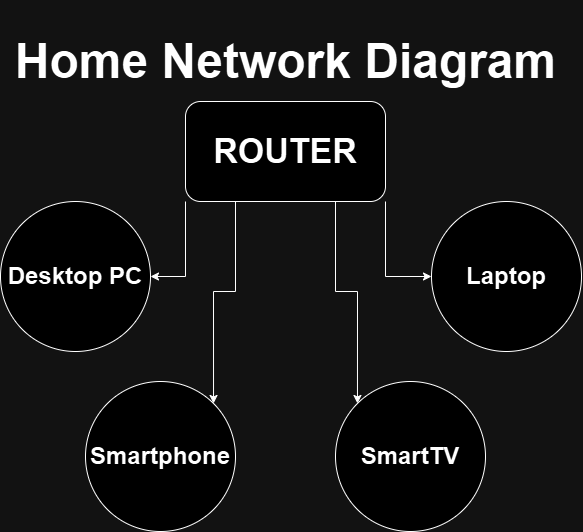

The diagram above was exported from draw.io. Its source (the exported page's mxGraphModel, read from the mxfile embedded in the PNG):
<mxGraphModel dx="1750" dy="2174" grid="1" gridSize="10" guides="1" tooltips="1" connect="1" arrows="1" fold="1" page="1" pageScale="1" pageWidth="827" pageHeight="1169" math="0" shadow="0">
  <root>
    <mxCell id="0" />
    <mxCell id="1" parent="0" />
    <mxCell id="_cuFZ1UldOrYfvALUeBN-16" style="edgeStyle=orthogonalEdgeStyle;rounded=0;orthogonalLoop=1;jettySize=auto;html=1;exitX=0;exitY=1;exitDx=0;exitDy=0;" edge="1" parent="1" source="_cuFZ1UldOrYfvALUeBN-1" target="_cuFZ1UldOrYfvALUeBN-13">
      <mxGeometry relative="1" as="geometry" />
    </mxCell>
    <mxCell id="_cuFZ1UldOrYfvALUeBN-17" style="edgeStyle=orthogonalEdgeStyle;rounded=0;orthogonalLoop=1;jettySize=auto;html=1;exitX=0.25;exitY=1;exitDx=0;exitDy=0;entryX=1;entryY=0;entryDx=0;entryDy=0;" edge="1" parent="1" source="_cuFZ1UldOrYfvALUeBN-1" target="_cuFZ1UldOrYfvALUeBN-9">
      <mxGeometry relative="1" as="geometry" />
    </mxCell>
    <mxCell id="_cuFZ1UldOrYfvALUeBN-18" style="edgeStyle=orthogonalEdgeStyle;rounded=0;orthogonalLoop=1;jettySize=auto;html=1;exitX=0.75;exitY=1;exitDx=0;exitDy=0;entryX=0;entryY=0;entryDx=0;entryDy=0;" edge="1" parent="1" source="_cuFZ1UldOrYfvALUeBN-1" target="_cuFZ1UldOrYfvALUeBN-12">
      <mxGeometry relative="1" as="geometry" />
    </mxCell>
    <mxCell id="_cuFZ1UldOrYfvALUeBN-20" style="edgeStyle=orthogonalEdgeStyle;rounded=0;orthogonalLoop=1;jettySize=auto;html=1;exitX=1;exitY=1;exitDx=0;exitDy=0;entryX=0;entryY=0.5;entryDx=0;entryDy=0;" edge="1" parent="1" source="_cuFZ1UldOrYfvALUeBN-1" target="_cuFZ1UldOrYfvALUeBN-14">
      <mxGeometry relative="1" as="geometry" />
    </mxCell>
    <mxCell id="_cuFZ1UldOrYfvALUeBN-1" value="&lt;h1&gt;&lt;font style=&quot;font-size: 34px;&quot;&gt;ROUTER&lt;/font&gt;&lt;/h1&gt;" style="rounded=1;whiteSpace=wrap;html=1;" vertex="1" parent="1">
      <mxGeometry x="314" y="60" width="200" height="100" as="geometry" />
    </mxCell>
    <mxCell id="_cuFZ1UldOrYfvALUeBN-9" value="&lt;h1&gt;Smartphone&lt;/h1&gt;" style="ellipse;whiteSpace=wrap;html=1;aspect=fixed;" vertex="1" parent="1">
      <mxGeometry x="214" y="340" width="150" height="150" as="geometry" />
    </mxCell>
    <mxCell id="_cuFZ1UldOrYfvALUeBN-11" value="&lt;h1&gt;Home Network Diagram&lt;/h1&gt;" style="text;strokeColor=none;fillColor=none;html=1;fontSize=24;fontStyle=1;verticalAlign=middle;align=center;" vertex="1" parent="1">
      <mxGeometry x="364" width="100" height="40" as="geometry" />
    </mxCell>
    <mxCell id="_cuFZ1UldOrYfvALUeBN-12" value="&lt;h1&gt;SmartTV&lt;/h1&gt;" style="ellipse;whiteSpace=wrap;html=1;aspect=fixed;" vertex="1" parent="1">
      <mxGeometry x="464" y="340" width="150" height="150" as="geometry" />
    </mxCell>
    <mxCell id="_cuFZ1UldOrYfvALUeBN-13" value="&lt;h1&gt;Desktop PC&lt;/h1&gt;" style="ellipse;whiteSpace=wrap;html=1;aspect=fixed;" vertex="1" parent="1">
      <mxGeometry x="129" y="160" width="150" height="150" as="geometry" />
    </mxCell>
    <mxCell id="_cuFZ1UldOrYfvALUeBN-14" value="&lt;h1&gt;Laptop&lt;/h1&gt;" style="ellipse;whiteSpace=wrap;html=1;aspect=fixed;" vertex="1" parent="1">
      <mxGeometry x="560" y="160" width="150" height="150" as="geometry" />
    </mxCell>
  </root>
</mxGraphModel>